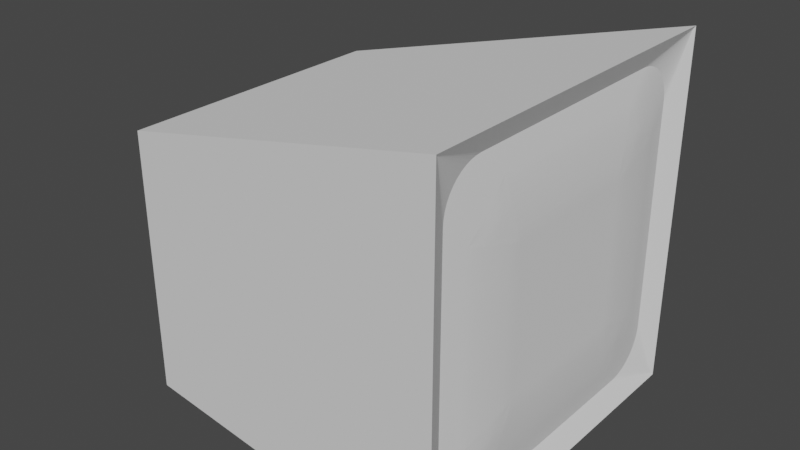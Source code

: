 # Source: pc.blend  (saved by Blender 2.92.15; exported with 4.5.12 LTS)
import bpy
from mathutils import Matrix  # noqa: F401  (used for matrix-valued properties, if any)

bpy.ops.wm.read_factory_settings(use_empty=True)
scene = bpy.context.scene
scene.name = 'Scene'

# ---- collections
col_collection = bpy.data.collections.new('Collection'); scene.collection.children.link(col_collection)

# ---- world
world_world = bpy.data.worlds.new('World'); scene.world = world_world
world_world.use_nodes = True; world_world.node_tree.nodes.clear()
_N = world_world.node_tree.nodes; _L = world_world.node_tree.links
n0 = _N.new('ShaderNodeOutputWorld'); n0.name = 'World Output'; n0.location = (300, 300)
n1 = _N.new('ShaderNodeBackground'); n1.name = 'Background'; n1.location = (10, 300)
n1.inputs[0].default_value = (0.05088, 0.05088, 0.05088, 1.0)
_L.new(n1.outputs[0], n0.inputs[0])
n0.is_active_output = True
world_world.color = (0.05088, 0.05088, 0.05088)
world_world.use_sun_shadow = False
world_world.sun_shadow_jitter_overblur = 0.0

# ---- meshes
me_cube_001 = bpy.data.meshes.new('Cube.001')
me_cube_001.from_pydata([(-1.0, -0.8, -1.0), (-1.0, -0.8, 0.5037), (-1.0, 0.8, -1.0), (-1.0, 0.8, 0.5037), (1.0, 1.0, 1.0), (1.0, 1.0, -1.0), (1.0, -1.0, -1.0), (1.0, -1.0, 1.0), (0.939, 0.6366, 0.8735), (0.939, 0.8735, 0.6366), (0.9933, 0.9862, 0.9862), (0.939, 0.6703, 0.871), (0.939, 0.7033, 0.8639), (0.939, 0.735, 0.8521), (0.939, 0.7647, 0.8359), (0.939, 0.7917, 0.8156), (0.939, 0.8156, 0.7917), (0.939, 0.8359, 0.7647), (0.939, 0.8521, 0.735), (0.939, 0.8639, 0.7033), (0.939, 0.871, 0.6703), (0.939, 0.8735, -0.6366), (0.939, 0.6366, -0.8735), (0.9933, 0.9862, -0.9862), (0.939, 0.871, -0.6703), (0.939, 0.8639, -0.7033), (0.939, 0.8521, -0.735), (0.939, 0.8359, -0.7647), (0.939, 0.8156, -0.7917), (0.939, 0.7917, -0.8156), (0.939, 0.7647, -0.8359), (0.939, 0.735, -0.8521), (0.939, 0.7033, -0.8639), (0.939, 0.6703, -0.871), (0.939, -0.6366, -0.8735), (0.939, -0.8735, -0.6366), (0.9933, -0.9862, -0.9862), (0.939, -0.6703, -0.871), (0.939, -0.7033, -0.8639), (0.939, -0.735, -0.8521), (0.939, -0.7647, -0.8359), (0.939, -0.7917, -0.8156), (0.939, -0.8156, -0.7917), (0.939, -0.8359, -0.7647), (0.939, -0.8521, -0.735), (0.939, -0.8639, -0.7033), (0.939, -0.871, -0.6703), (0.939, -0.8735, 0.6366), (0.939, -0.6366, 0.8735), (0.9933, -0.9862, 0.9862), (0.939, -0.871, 0.6703), (0.939, -0.8639, 0.7033), (0.939, -0.8521, 0.735), (0.939, -0.8359, 0.7647), (0.939, -0.8156, 0.7917), (0.939, -0.7917, 0.8156), (0.939, -0.7647, 0.8359), (0.939, -0.735, 0.8521), (0.939, -0.7033, 0.8639), (0.939, -0.6703, 0.871)], [], [(0, 1, 3, 2), (2, 3, 4, 5), (6, 7, 1, 0), (2, 5, 6, 0), (4, 3, 1, 7), (49, 48, 8, 10, 4, 7), (36, 35, 47, 49, 7, 6), (23, 22, 34, 36, 6, 5), (10, 9, 21, 23, 5, 4), (8, 11, 10), (11, 12, 10), (12, 13, 10), (13, 14, 10), (14, 15, 10), (15, 16, 10), (16, 17, 10), (17, 18, 10), (18, 19, 10), (19, 20, 10), (20, 9, 10), (21, 24, 23), (24, 25, 23), (25, 26, 23), (26, 27, 23), (27, 28, 23), (28, 29, 23), (29, 30, 23), (30, 31, 23), (31, 32, 23), (32, 33, 23), (33, 22, 23), (34, 37, 36), (37, 38, 36), (38, 39, 36), (39, 40, 36), (40, 41, 36), (41, 42, 36), (42, 43, 36), (43, 44, 36), (44, 45, 36), (45, 46, 36), (46, 35, 36), (47, 50, 49), (50, 51, 49), (51, 52, 49), (52, 53, 49), (53, 54, 49), (54, 55, 49), (55, 56, 49), (56, 57, 49), (57, 58, 49), (58, 59, 49), (59, 48, 49)])
_uv = me_cube_001.uv_layers.new(name='UVMap')
_uv.uv.foreach_set('vector', [0.375, 0.0, 0.625, 0.0, 0.625, 0.25, 0.375, 0.25, 0.375, 0.25, 0.625, 0.25, 0.625, 0.5, 0.375, 0.5, 0.375, 0.75, 0.625, 0.75, 0.625, 1.0, 0.375, 1.0, 0.125, 0.5, 0.375, 0.5, 0.375, 0.75, 0.125, 0.75, 0.625, 0.5, 0.875, 0.5, 0.875, 0.75, 0.625, 0.75, 0.6233, 0.7483, 0.6092, 0.7046, 0.6092, 0.5454, 0.6233, 0.5017, 0.625, 0.5, 0.625, 0.75, 0.3767, 0.7483, 0.4204, 0.7342, 0.5796, 0.7342, 0.6233, 0.7483, 0.625, 0.75, 0.375, 0.75, 0.3767, 0.5017, 0.3908, 0.5454, 0.3908, 0.7046, 0.3767, 0.7483, 0.375, 0.75, 0.375, 0.5, 0.6233, 0.5017, 0.5796, 0.5158, 0.4204, 0.5158, 0.3767, 0.5017, 0.375, 0.5, 0.625, 0.5, 0.6092, 0.5454, 0.6089, 0.5412, 0.6233, 0.5017, 0.6089, 0.5412, 0.608, 0.5371, 0.6233, 0.5017, 0.608, 0.5371, 0.6066, 0.5331, 0.6233, 0.5017, 0.6066, 0.5331, 0.6046, 0.5294, 0.6233, 0.5017, 0.6046, 0.5294, 0.6021, 0.526, 0.6233, 0.5017, 0.6021, 0.526, 0.5992, 0.523, 0.6233, 0.5017, 0.5992, 0.523, 0.5959, 0.5205, 0.6233, 0.5017, 0.5959, 0.5205, 0.5922, 0.5185, 0.6233, 0.5017, 0.5922, 0.5185, 0.5884, 0.517, 0.6233, 0.5017, 0.5884, 0.517, 0.5843, 0.5161, 0.6233, 0.5017, 0.5843, 0.5161, 0.5802, 0.5158, 0.6233, 0.5017, 0.4204, 0.5158, 0.4162, 0.5161, 0.3767, 0.5017, 0.4162, 0.5161, 0.4121, 0.517, 0.3767, 0.5017, 0.4121, 0.517, 0.4081, 0.5184, 0.3767, 0.5017, 0.4081, 0.5184, 0.4044, 0.5204, 0.3767, 0.5017, 0.4044, 0.5204, 0.401, 0.5229, 0.3767, 0.5017, 0.401, 0.5229, 0.398, 0.5258, 0.3767, 0.5017, 0.398, 0.5258, 0.3955, 0.5291, 0.3767, 0.5017, 0.3955, 0.5291, 0.3935, 0.5328, 0.3767, 0.5017, 0.3935, 0.5328, 0.392, 0.5366, 0.3767, 0.5017, 0.392, 0.5366, 0.3911, 0.5407, 0.3767, 0.5017, 0.3911, 0.5407, 0.3908, 0.5448, 0.3767, 0.5017, 0.3908, 0.7046, 0.3911, 0.7088, 0.3767, 0.7483, 0.3911, 0.7088, 0.392, 0.7129, 0.3767, 0.7483, 0.392, 0.7129, 0.3934, 0.7169, 0.3767, 0.7483, 0.3934, 0.7169, 0.3954, 0.7206, 0.3767, 0.7483, 0.3954, 0.7206, 0.3979, 0.724, 0.3767, 0.7483, 0.3979, 0.724, 0.4008, 0.727, 0.3767, 0.7483, 0.4008, 0.727, 0.4041, 0.7295, 0.3767, 0.7483, 0.4041, 0.7295, 0.4078, 0.7315, 0.3767, 0.7483, 0.4078, 0.7315, 0.4116, 0.733, 0.3767, 0.7483, 0.4116, 0.733, 0.4157, 0.7339, 0.3767, 0.7483, 0.4157, 0.7339, 0.4198, 0.7342, 0.3767, 0.7483, 0.5796, 0.7342, 0.5838, 0.7339, 0.6233, 0.7483, 0.5838, 0.7339, 0.5879, 0.733, 0.6233, 0.7483, 0.5879, 0.733, 0.5919, 0.7316, 0.6233, 0.7483, 0.5919, 0.7316, 0.5956, 0.7296, 0.6233, 0.7483, 0.5956, 0.7296, 0.599, 0.7271, 0.6233, 0.7483, 0.599, 0.7271, 0.602, 0.7242, 0.6233, 0.7483, 0.602, 0.7242, 0.6045, 0.7209, 0.6233, 0.7483, 0.6045, 0.7209, 0.6065, 0.7172, 0.6233, 0.7483, 0.6065, 0.7172, 0.608, 0.7134, 0.6233, 0.7483, 0.608, 0.7134, 0.6089, 0.7093, 0.6233, 0.7483, 0.6089, 0.7093, 0.6092, 0.7052, 0.6233, 0.7483])
me_cube_001.use_remesh_fix_poles = True
me_cube_001.use_remesh_preserve_attributes = False
me_cube_001.use_mirror_vertex_groups = False
me_cube_001.update()
me_cube_002 = bpy.data.meshes.new('Cube.002')
me_cube_002.from_pydata([(0.9589, -0.502, -0.7388), (0.9836, -0.4039, -0.4039), (0.9589, -0.7388, -0.502), (0.9624, -0.4945, -0.7134), (0.9658, -0.4862, -0.6851), (0.9691, -0.4772, -0.6544), (0.9722, -0.4677, -0.622), (0.975, -0.4579, -0.5886), (0.9612, -0.5202, -0.7209), (0.964, -0.5136, -0.695), (0.967, -0.5058, -0.6687), (0.9699, -0.4972, -0.6414), (0.9726, -0.4883, -0.613), (0.9751, -0.4793, -0.5836), (0.9631, -0.5405, -0.701), (0.9654, -0.5337, -0.6765), (0.968, -0.5258, -0.6524), (0.9706, -0.5173, -0.6284), (0.973, -0.5086, -0.6037), (0.9751, -0.5003, -0.5785), (0.9645, -0.5623, -0.6794), (0.9666, -0.5544, -0.6577), (0.9689, -0.5458, -0.6364), (0.9711, -0.5368, -0.6156), (0.9732, -0.5279, -0.5946), (0.975, -0.52, -0.5732), (0.9655, -0.5853, -0.6565), (0.9675, -0.5757, -0.6381), (0.9695, -0.5657, -0.6201), (0.9715, -0.5556, -0.6026), (0.9733, -0.5459, -0.5853), (0.9748, -0.5378, -0.5677), (0.966, -0.609, -0.6329), (0.9679, -0.5971, -0.6179), (0.9699, -0.5849, -0.603), (0.9717, -0.573, -0.5886), (0.9733, -0.5617, -0.5747), (0.9746, -0.5524, -0.5618), (0.9833, -0.4295, -0.4114), (0.9826, -0.4581, -0.4197), (0.9813, -0.4889, -0.4287), (0.9796, -0.5214, -0.4382), (0.9775, -0.5548, -0.448), (0.9833, -0.4114, -0.4295), (0.9824, -0.4381, -0.4384), (0.9816, -0.4656, -0.4464), (0.9805, -0.4942, -0.4541), (0.9791, -0.5237, -0.4621), (0.9773, -0.5536, -0.4705), (0.9826, -0.4197, -0.4581), (0.9815, -0.4463, -0.4662), (0.9806, -0.4729, -0.4732), (0.9796, -0.4994, -0.4795), (0.9784, -0.526, -0.4859), (0.9769, -0.5524, -0.4927), (0.9813, -0.4287, -0.4889), (0.9803, -0.4542, -0.4948), (0.9795, -0.4795, -0.4998), (0.9787, -0.504, -0.5041), (0.9778, -0.5279, -0.5084), (0.9765, -0.5509, -0.5134), (0.9796, -0.4382, -0.5214), (0.9789, -0.4622, -0.5242), (0.9783, -0.486, -0.5264), (0.9777, -0.5084, -0.528), (0.977, -0.5296, -0.5297), (0.9761, -0.5493, -0.5324), (0.9775, -0.448, -0.5548), (0.9772, -0.4706, -0.5539), (0.9769, -0.4928, -0.5526), (0.9765, -0.5135, -0.551), (0.9761, -0.5324, -0.5494), (0.9755, -0.5486, -0.5486), (0.9612, -0.7209, -0.5202), (0.9631, -0.701, -0.5405), (0.9645, -0.6794, -0.5623), (0.9655, -0.6565, -0.5853), (0.966, -0.6329, -0.609), (0.9624, -0.7134, -0.4945), (0.964, -0.6949, -0.5132), (0.9656, -0.6767, -0.5331), (0.9668, -0.658, -0.5539), (0.9676, -0.6385, -0.5754), (0.968, -0.6181, -0.5968), (0.9658, -0.6851, -0.4862), (0.967, -0.6682, -0.5054), (0.9681, -0.6523, -0.5253), (0.969, -0.6366, -0.5454), (0.9696, -0.6203, -0.5654), (0.9699, -0.6032, -0.5847), (0.9691, -0.6544, -0.4772), (0.9698, -0.6408, -0.497), (0.9706, -0.628, -0.517), (0.9712, -0.6156, -0.5366), (0.9716, -0.6027, -0.5555), (0.9717, -0.5887, -0.573), (0.9722, -0.622, -0.4677), (0.9726, -0.6125, -0.4881), (0.9729, -0.6034, -0.5085), (0.9732, -0.5945, -0.5279), (0.9733, -0.5852, -0.5459), (0.9733, -0.5747, -0.5617), (0.975, -0.5886, -0.4579), (0.9751, -0.5833, -0.4792), (0.9751, -0.5782, -0.5002), (0.975, -0.5731, -0.5199), (0.9748, -0.5677, -0.5378), (0.9746, -0.5618, -0.5524), (0.9589, -0.502, 0.7388), (0.9589, -0.7388, 0.502), (0.9836, -0.4039, 0.4039), (0.9612, -0.5202, 0.7209), (0.9631, -0.5405, 0.701), (0.9645, -0.5623, 0.6794), (0.9655, -0.5853, 0.6565), (0.966, -0.609, 0.6329), (0.9624, -0.4945, 0.7134), (0.964, -0.5132, 0.6949), (0.9656, -0.5331, 0.6767), (0.9668, -0.5539, 0.658), (0.9676, -0.5754, 0.6385), (0.968, -0.5968, 0.6181), (0.9658, -0.4862, 0.6851), (0.967, -0.5054, 0.6682), (0.9681, -0.5253, 0.6523), (0.969, -0.5454, 0.6366), (0.9696, -0.5654, 0.6203), (0.9699, -0.5847, 0.6032), (0.9691, -0.4772, 0.6544), (0.9698, -0.497, 0.6408), (0.9706, -0.517, 0.628), (0.9712, -0.5366, 0.6156), (0.9716, -0.5555, 0.6027), (0.9717, -0.573, 0.5887), (0.9722, -0.4677, 0.622), (0.9726, -0.4881, 0.6125), (0.9729, -0.5085, 0.6034), (0.9732, -0.5279, 0.5945), (0.9733, -0.5459, 0.5852), (0.9733, -0.5617, 0.5747), (0.975, -0.4579, 0.5886), (0.9751, -0.4792, 0.5833), (0.9751, -0.5002, 0.5782), (0.975, -0.5199, 0.5731), (0.9748, -0.5378, 0.5677), (0.9746, -0.5524, 0.5618), (0.9624, -0.7134, 0.4945), (0.9658, -0.6851, 0.4862), (0.9691, -0.6544, 0.4772), (0.9722, -0.622, 0.4677), (0.975, -0.5886, 0.4579), (0.9612, -0.7209, 0.5202), (0.964, -0.695, 0.5136), (0.967, -0.6687, 0.5058), (0.9699, -0.6414, 0.4972), (0.9726, -0.613, 0.4883), (0.9751, -0.5836, 0.4793), (0.9631, -0.701, 0.5405), (0.9654, -0.6765, 0.5337), (0.968, -0.6524, 0.5258), (0.9706, -0.6284, 0.5173), (0.973, -0.6037, 0.5086), (0.9751, -0.5785, 0.5003), (0.9645, -0.6794, 0.5623), (0.9666, -0.6577, 0.5544), (0.9689, -0.6364, 0.5458), (0.9711, -0.6156, 0.5368), (0.9732, -0.5946, 0.5279), (0.975, -0.5732, 0.52), (0.9655, -0.6565, 0.5853), (0.9675, -0.6381, 0.5757), (0.9695, -0.6201, 0.5657), (0.9715, -0.6026, 0.5556), (0.9733, -0.5853, 0.5459), (0.9748, -0.5677, 0.5378), (0.966, -0.6329, 0.609), (0.9679, -0.6179, 0.5971), (0.9699, -0.603, 0.5849), (0.9717, -0.5886, 0.573), (0.9733, -0.5747, 0.5617), (0.9746, -0.5618, 0.5524), (0.9833, -0.4114, 0.4295), (0.9826, -0.4197, 0.4581), (0.9813, -0.4287, 0.4889), (0.9796, -0.4382, 0.5214), (0.9775, -0.448, 0.5548), (0.9833, -0.4295, 0.4114), (0.9824, -0.4384, 0.4381), (0.9816, -0.4464, 0.4656), (0.9805, -0.4541, 0.4942), (0.9791, -0.4621, 0.5237), (0.9773, -0.4705, 0.5536), (0.9826, -0.4581, 0.4197), (0.9815, -0.4662, 0.4463), (0.9806, -0.4732, 0.4729), (0.9796, -0.4795, 0.4994), (0.9784, -0.4859, 0.526), (0.9769, -0.4927, 0.5524), (0.9813, -0.4889, 0.4287), (0.9803, -0.4948, 0.4542), (0.9795, -0.4998, 0.4795), (0.9787, -0.5041, 0.504), (0.9778, -0.5084, 0.5279), (0.9765, -0.5134, 0.5509), (0.9796, -0.5214, 0.4382), (0.9789, -0.5242, 0.4622), (0.9783, -0.5264, 0.486), (0.9777, -0.528, 0.5084), (0.977, -0.5297, 0.5296), (0.9761, -0.5324, 0.5493), (0.9775, -0.5548, 0.448), (0.9772, -0.5539, 0.4706), (0.9769, -0.5526, 0.4928), (0.9765, -0.551, 0.5135), (0.9761, -0.5494, 0.5324), (0.9755, -0.5486, 0.5486), (0.9589, 0.7388, -0.502), (0.9836, 0.4039, -0.4039), (0.9589, 0.502, -0.7388), (0.9624, 0.7134, -0.4945), (0.9658, 0.6851, -0.4862), (0.9691, 0.6544, -0.4772), (0.9722, 0.622, -0.4677), (0.975, 0.5886, -0.4579), (0.9612, 0.7209, -0.5202), (0.964, 0.695, -0.5136), (0.967, 0.6687, -0.5058), (0.9699, 0.6414, -0.4972), (0.9726, 0.613, -0.4883), (0.9751, 0.5836, -0.4793), (0.9631, 0.701, -0.5405), (0.9654, 0.6765, -0.5337), (0.968, 0.6524, -0.5258), (0.9706, 0.6284, -0.5173), (0.973, 0.6037, -0.5086), (0.9751, 0.5785, -0.5003), (0.9645, 0.6794, -0.5623), (0.9666, 0.6577, -0.5544), (0.9689, 0.6364, -0.5458), (0.9711, 0.6156, -0.5368), (0.9732, 0.5946, -0.5279), (0.975, 0.5732, -0.52), (0.9655, 0.6565, -0.5853), (0.9675, 0.6381, -0.5757), (0.9695, 0.6201, -0.5657), (0.9715, 0.6026, -0.5556), (0.9733, 0.5853, -0.5459), (0.9748, 0.5677, -0.5378), (0.966, 0.6329, -0.609), (0.9679, 0.6179, -0.5971), (0.9699, 0.603, -0.5849), (0.9717, 0.5886, -0.573), (0.9733, 0.5747, -0.5617), (0.9746, 0.5618, -0.5524), (0.9833, 0.4114, -0.4295), (0.9826, 0.4197, -0.4581), (0.9813, 0.4287, -0.4889), (0.9796, 0.4382, -0.5214), (0.9775, 0.448, -0.5548), (0.9833, 0.4295, -0.4114), (0.9824, 0.4384, -0.4381), (0.9816, 0.4464, -0.4656), (0.9805, 0.4541, -0.4942), (0.9791, 0.4621, -0.5237), (0.9773, 0.4705, -0.5536), (0.9826, 0.4581, -0.4197), (0.9815, 0.4662, -0.4463), (0.9806, 0.4732, -0.4729), (0.9796, 0.4795, -0.4994), (0.9784, 0.4859, -0.526), (0.9769, 0.4927, -0.5524), (0.9813, 0.4889, -0.4287), (0.9803, 0.4948, -0.4542), (0.9795, 0.4998, -0.4795), (0.9787, 0.5041, -0.504), (0.9778, 0.5084, -0.5279), (0.9765, 0.5134, -0.5509), (0.9796, 0.5214, -0.4382), (0.9789, 0.5242, -0.4622), (0.9783, 0.5264, -0.486), (0.9777, 0.528, -0.5084), (0.977, 0.5297, -0.5296), (0.9761, 0.5324, -0.5493), (0.9775, 0.5548, -0.448), (0.9772, 0.5539, -0.4706), (0.9769, 0.5526, -0.4928), (0.9765, 0.551, -0.5135), (0.9761, 0.5494, -0.5324), (0.9755, 0.5486, -0.5486), (0.9612, 0.5202, -0.7209), (0.9631, 0.5405, -0.701), (0.9645, 0.5623, -0.6794), (0.9655, 0.5853, -0.6565), (0.966, 0.609, -0.6329), (0.9624, 0.4945, -0.7134), (0.964, 0.5132, -0.6949), (0.9656, 0.5331, -0.6767), (0.9668, 0.5539, -0.658), (0.9676, 0.5754, -0.6385), (0.968, 0.5968, -0.6181), (0.9658, 0.4862, -0.6851), (0.967, 0.5054, -0.6682), (0.9681, 0.5253, -0.6523), (0.969, 0.5454, -0.6366), (0.9696, 0.5654, -0.6203), (0.9699, 0.5847, -0.6032), (0.9691, 0.4772, -0.6544), (0.9698, 0.497, -0.6408), (0.9706, 0.517, -0.628), (0.9712, 0.5366, -0.6156), (0.9716, 0.5555, -0.6027), (0.9717, 0.573, -0.5887), (0.9722, 0.4677, -0.622), (0.9726, 0.4881, -0.6125), (0.9729, 0.5085, -0.6034), (0.9732, 0.5279, -0.5945), (0.9733, 0.5459, -0.5852), (0.9733, 0.5617, -0.5747), (0.975, 0.4579, -0.5886), (0.9751, 0.4792, -0.5833), (0.9751, 0.5002, -0.5782), (0.975, 0.5199, -0.5731), (0.9748, 0.5378, -0.5677), (0.9746, 0.5524, -0.5618), (0.9589, 0.7388, 0.502), (0.9589, 0.502, 0.7388), (0.9836, 0.4039, 0.4039), (0.9612, 0.7209, 0.5202), (0.9631, 0.701, 0.5405), (0.9645, 0.6794, 0.5623), (0.9655, 0.6565, 0.5853), (0.966, 0.6329, 0.609), (0.9624, 0.7134, 0.4945), (0.964, 0.6949, 0.5132), (0.9656, 0.6767, 0.5331), (0.9668, 0.658, 0.5539), (0.9676, 0.6385, 0.5754), (0.968, 0.6181, 0.5968), (0.9658, 0.6851, 0.4862), (0.967, 0.6682, 0.5054), (0.9681, 0.6523, 0.5253), (0.969, 0.6366, 0.5454), (0.9696, 0.6203, 0.5654), (0.9699, 0.6032, 0.5847), (0.9691, 0.6544, 0.4772), (0.9698, 0.6408, 0.497), (0.9706, 0.628, 0.517), (0.9712, 0.6156, 0.5366), (0.9716, 0.6027, 0.5555), (0.9717, 0.5887, 0.573), (0.9722, 0.622, 0.4677), (0.9726, 0.6125, 0.4881), (0.9729, 0.6034, 0.5085), (0.9732, 0.5945, 0.5279), (0.9733, 0.5852, 0.5459), (0.9733, 0.5747, 0.5617), (0.975, 0.5886, 0.4579), (0.9751, 0.5833, 0.4792), (0.9751, 0.5782, 0.5002), (0.975, 0.5731, 0.5199), (0.9748, 0.5677, 0.5378), (0.9746, 0.5618, 0.5524), (0.9624, 0.4945, 0.7134), (0.9658, 0.4862, 0.6851), (0.9691, 0.4772, 0.6544), (0.9722, 0.4677, 0.622), (0.975, 0.4579, 0.5886), (0.9612, 0.5202, 0.7209), (0.964, 0.5136, 0.695), (0.967, 0.5058, 0.6687), (0.9699, 0.4972, 0.6414), (0.9726, 0.4883, 0.613), (0.9751, 0.4793, 0.5836), (0.9631, 0.5405, 0.701), (0.9654, 0.5337, 0.6765), (0.968, 0.5258, 0.6524), (0.9706, 0.5173, 0.6284), (0.973, 0.5086, 0.6037), (0.9751, 0.5003, 0.5785), (0.9645, 0.5623, 0.6794), (0.9666, 0.5544, 0.6577), (0.9689, 0.5458, 0.6364), (0.9711, 0.5368, 0.6156), (0.9732, 0.5279, 0.5946), (0.975, 0.52, 0.5732), (0.9655, 0.5853, 0.6565), (0.9675, 0.5757, 0.6381), (0.9695, 0.5657, 0.6201), (0.9715, 0.5556, 0.6026), (0.9733, 0.5459, 0.5853), (0.9748, 0.5378, 0.5677), (0.966, 0.609, 0.6329), (0.9679, 0.5971, 0.6179), (0.9699, 0.5849, 0.603), (0.9717, 0.573, 0.5886), (0.9733, 0.5617, 0.5747), (0.9746, 0.5524, 0.5618), (0.9833, 0.4295, 0.4114), (0.9826, 0.4581, 0.4197), (0.9813, 0.4889, 0.4287), (0.9796, 0.5214, 0.4382), (0.9775, 0.5548, 0.448), (0.9833, 0.4114, 0.4295), (0.9824, 0.4381, 0.4384), (0.9816, 0.4656, 0.4464), (0.9805, 0.4942, 0.4541), (0.9791, 0.5237, 0.4621), (0.9773, 0.5536, 0.4705), (0.9826, 0.4197, 0.4581), (0.9815, 0.4463, 0.4662), (0.9806, 0.4729, 0.4732), (0.9796, 0.4994, 0.4795), (0.9784, 0.526, 0.4859), (0.9769, 0.5524, 0.4927), (0.9813, 0.4287, 0.4889), (0.9803, 0.4542, 0.4948), (0.9795, 0.4795, 0.4998), (0.9787, 0.504, 0.5041), (0.9778, 0.5279, 0.5084), (0.9765, 0.5509, 0.5134), (0.9796, 0.4382, 0.5214), (0.9789, 0.4622, 0.5242), (0.9783, 0.486, 0.5264), (0.9777, 0.5084, 0.528), (0.977, 0.5296, 0.5297), (0.9761, 0.5493, 0.5324), (0.9775, 0.448, 0.5548), (0.9772, 0.4706, 0.5539), (0.9769, 0.4928, 0.5526), (0.9765, 0.5135, 0.551), (0.9761, 0.5324, 0.5494), (0.9755, 0.5486, 0.5486), (0.939, 0.6366, 0.8735), (0.939, 0.8735, 0.6366), (0.939, 0.6703, 0.871), (0.939, 0.7033, 0.8639), (0.939, 0.735, 0.8521), (0.939, 0.7647, 0.8359), (0.939, 0.7917, 0.8156), (0.939, 0.8156, 0.7917), (0.939, 0.8359, 0.7647), (0.939, 0.8521, 0.735), (0.939, 0.8639, 0.7033), (0.939, 0.871, 0.6703), (0.939, 0.8735, -0.6366), (0.939, 0.6366, -0.8735), (0.939, 0.871, -0.6703), (0.939, 0.8639, -0.7033), (0.939, 0.8521, -0.735), (0.939, 0.8359, -0.7647), (0.939, 0.8156, -0.7917), (0.939, 0.7917, -0.8156), (0.939, 0.7647, -0.8359), (0.939, 0.735, -0.8521), (0.939, 0.7033, -0.8639), (0.939, 0.6703, -0.871), (0.939, -0.6366, -0.8735), (0.939, -0.8735, -0.6366), (0.939, -0.6703, -0.871), (0.939, -0.7033, -0.8639), (0.939, -0.735, -0.8521), (0.939, -0.7647, -0.8359), (0.939, -0.7917, -0.8156), (0.939, -0.8156, -0.7917), (0.939, -0.8359, -0.7647), (0.939, -0.8521, -0.735), (0.939, -0.8639, -0.7033), (0.939, -0.871, -0.6703), (0.939, -0.8735, 0.6366), (0.939, -0.6366, 0.8735), (0.939, -0.871, 0.6703), (0.939, -0.8639, 0.7033), (0.939, -0.8521, 0.735), (0.939, -0.8359, 0.7647), (0.939, -0.8156, 0.7917), (0.939, -0.7917, 0.8156), (0.939, -0.7647, 0.8359), (0.939, -0.735, 0.8521), (0.939, -0.7033, 0.8639), (0.939, -0.6703, 0.871)], [], [(2, 109, 468, 457), (217, 326, 110, 1), (324, 216, 444, 433), (108, 325, 432, 469), (0, 3, 9, 8), (3, 4, 10, 9), (4, 5, 11, 10), (5, 6, 12, 11), (6, 7, 13, 12), (7, 67, 68, 13), (8, 9, 15, 14), (9, 10, 16, 15), (10, 11, 17, 16), (11, 12, 18, 17), (12, 13, 19, 18), (13, 68, 69, 19), (14, 15, 21, 20), (15, 16, 22, 21), (16, 17, 23, 22), (17, 18, 24, 23), (18, 19, 25, 24), (19, 69, 70, 25), (20, 21, 27, 26), (21, 22, 28, 27), (22, 23, 29, 28), (23, 24, 30, 29), (24, 25, 31, 30), (25, 70, 71, 31), (26, 27, 33, 32), (27, 28, 34, 33), (28, 29, 35, 34), (29, 30, 36, 35), (30, 31, 37, 36), (31, 71, 72, 37), (1, 38, 44, 43), (38, 39, 45, 44), (39, 40, 46, 45), (40, 41, 47, 46), (41, 42, 48, 47), (42, 102, 103, 48), (43, 44, 50, 49), (44, 45, 51, 50), (45, 46, 52, 51), (46, 47, 53, 52), (47, 48, 54, 53), (48, 103, 104, 54), (49, 50, 56, 55), (50, 51, 57, 56), (51, 52, 58, 57), (52, 53, 59, 58), (53, 54, 60, 59), (54, 104, 105, 60), (55, 56, 62, 61), (56, 57, 63, 62), (57, 58, 64, 63), (58, 59, 65, 64), (59, 60, 66, 65), (60, 105, 106, 66), (61, 62, 68, 67), (62, 63, 69, 68), (63, 64, 70, 69), (64, 65, 71, 70), (65, 66, 72, 71), (66, 106, 107, 72), (2, 73, 79, 78), (73, 74, 80, 79), (74, 75, 81, 80), (75, 76, 82, 81), (76, 77, 83, 82), (77, 32, 33, 83), (78, 79, 85, 84), (79, 80, 86, 85), (80, 81, 87, 86), (81, 82, 88, 87), (82, 83, 89, 88), (83, 33, 34, 89), (84, 85, 91, 90), (85, 86, 92, 91), (86, 87, 93, 92), (87, 88, 94, 93), (88, 89, 95, 94), (89, 34, 35, 95), (90, 91, 97, 96), (91, 92, 98, 97), (92, 93, 99, 98), (93, 94, 100, 99), (94, 95, 101, 100), (95, 35, 36, 101), (96, 97, 103, 102), (97, 98, 104, 103), (98, 99, 105, 104), (99, 100, 106, 105), (100, 101, 107, 106), (101, 36, 37, 107), (37, 72, 107), (108, 111, 117, 116), (111, 112, 118, 117), (112, 113, 119, 118), (113, 114, 120, 119), (114, 115, 121, 120), (115, 175, 176, 121), (116, 117, 123, 122), (117, 118, 124, 123), (118, 119, 125, 124), (119, 120, 126, 125), (120, 121, 127, 126), (121, 176, 177, 127), (122, 123, 129, 128), (123, 124, 130, 129), (124, 125, 131, 130), (125, 126, 132, 131), (126, 127, 133, 132), (127, 177, 178, 133), (128, 129, 135, 134), (129, 130, 136, 135), (130, 131, 137, 136), (131, 132, 138, 137), (132, 133, 139, 138), (133, 178, 179, 139), (134, 135, 141, 140), (135, 136, 142, 141), (136, 137, 143, 142), (137, 138, 144, 143), (138, 139, 145, 144), (139, 179, 180, 145), (109, 146, 152, 151), (146, 147, 153, 152), (147, 148, 154, 153), (148, 149, 155, 154), (149, 150, 156, 155), (150, 210, 211, 156), (151, 152, 158, 157), (152, 153, 159, 158), (153, 154, 160, 159), (154, 155, 161, 160), (155, 156, 162, 161), (156, 211, 212, 162), (157, 158, 164, 163), (158, 159, 165, 164), (159, 160, 166, 165), (160, 161, 167, 166), (161, 162, 168, 167), (162, 212, 213, 168), (163, 164, 170, 169), (164, 165, 171, 170), (165, 166, 172, 171), (166, 167, 173, 172), (167, 168, 174, 173), (168, 213, 214, 174), (169, 170, 176, 175), (170, 171, 177, 176), (171, 172, 178, 177), (172, 173, 179, 178), (173, 174, 180, 179), (174, 214, 215, 180), (110, 181, 187, 186), (181, 182, 188, 187), (182, 183, 189, 188), (183, 184, 190, 189), (184, 185, 191, 190), (185, 140, 141, 191), (186, 187, 193, 192), (187, 188, 194, 193), (188, 189, 195, 194), (189, 190, 196, 195), (190, 191, 197, 196), (191, 141, 142, 197), (192, 193, 199, 198), (193, 194, 200, 199), (194, 195, 201, 200), (195, 196, 202, 201), (196, 197, 203, 202), (197, 142, 143, 203), (198, 199, 205, 204), (199, 200, 206, 205), (200, 201, 207, 206), (201, 202, 208, 207), (202, 203, 209, 208), (203, 143, 144, 209), (204, 205, 211, 210), (205, 206, 212, 211), (206, 207, 213, 212), (207, 208, 214, 213), (208, 209, 215, 214), (209, 144, 145, 215), (145, 180, 215), (216, 219, 225, 224), (219, 220, 226, 225), (220, 221, 227, 226), (221, 222, 228, 227), (222, 223, 229, 228), (223, 283, 284, 229), (224, 225, 231, 230), (225, 226, 232, 231), (226, 227, 233, 232), (227, 228, 234, 233), (228, 229, 235, 234), (229, 284, 285, 235), (230, 231, 237, 236), (231, 232, 238, 237), (232, 233, 239, 238), (233, 234, 240, 239), (234, 235, 241, 240), (235, 285, 286, 241), (236, 237, 243, 242), (237, 238, 244, 243), (238, 239, 245, 244), (239, 240, 246, 245), (240, 241, 247, 246), (241, 286, 287, 247), (242, 243, 249, 248), (243, 244, 250, 249), (244, 245, 251, 250), (245, 246, 252, 251), (246, 247, 253, 252), (247, 287, 288, 253), (217, 254, 260, 259), (254, 255, 261, 260), (255, 256, 262, 261), (256, 257, 263, 262), (257, 258, 264, 263), (258, 318, 319, 264), (259, 260, 266, 265), (260, 261, 267, 266), (261, 262, 268, 267), (262, 263, 269, 268), (263, 264, 270, 269), (264, 319, 320, 270), (265, 266, 272, 271), (266, 267, 273, 272), (267, 268, 274, 273), (268, 269, 275, 274), (269, 270, 276, 275), (270, 320, 321, 276), (271, 272, 278, 277), (272, 273, 279, 278), (273, 274, 280, 279), (274, 275, 281, 280), (275, 276, 282, 281), (276, 321, 322, 282), (277, 278, 284, 283), (278, 279, 285, 284), (279, 280, 286, 285), (280, 281, 287, 286), (281, 282, 288, 287), (282, 322, 323, 288), (218, 289, 295, 294), (289, 290, 296, 295), (290, 291, 297, 296), (291, 292, 298, 297), (292, 293, 299, 298), (293, 248, 249, 299), (294, 295, 301, 300), (295, 296, 302, 301), (296, 297, 303, 302), (297, 298, 304, 303), (298, 299, 305, 304), (299, 249, 250, 305), (300, 301, 307, 306), (301, 302, 308, 307), (302, 303, 309, 308), (303, 304, 310, 309), (304, 305, 311, 310), (305, 250, 251, 311), (306, 307, 313, 312), (307, 308, 314, 313), (308, 309, 315, 314), (309, 310, 316, 315), (310, 311, 317, 316), (311, 251, 252, 317), (312, 313, 319, 318), (313, 314, 320, 319), (314, 315, 321, 320), (315, 316, 322, 321), (316, 317, 323, 322), (317, 252, 253, 323), (253, 288, 323), (324, 327, 333, 332), (327, 328, 334, 333), (328, 329, 335, 334), (329, 330, 336, 335), (330, 331, 337, 336), (331, 391, 392, 337), (332, 333, 339, 338), (333, 334, 340, 339), (334, 335, 341, 340), (335, 336, 342, 341), (336, 337, 343, 342), (337, 392, 393, 343), (338, 339, 345, 344), (339, 340, 346, 345), (340, 341, 347, 346), (341, 342, 348, 347), (342, 343, 349, 348), (343, 393, 394, 349), (344, 345, 351, 350), (345, 346, 352, 351), (346, 347, 353, 352), (347, 348, 354, 353), (348, 349, 355, 354), (349, 394, 395, 355), (350, 351, 357, 356), (351, 352, 358, 357), (352, 353, 359, 358), (353, 354, 360, 359), (354, 355, 361, 360), (355, 395, 396, 361), (325, 362, 368, 367), (362, 363, 369, 368), (363, 364, 370, 369), (364, 365, 371, 370), (365, 366, 372, 371), (366, 426, 427, 372), (367, 368, 374, 373), (368, 369, 375, 374), (369, 370, 376, 375), (370, 371, 377, 376), (371, 372, 378, 377), (372, 427, 428, 378), (373, 374, 380, 379), (374, 375, 381, 380), (375, 376, 382, 381), (376, 377, 383, 382), (377, 378, 384, 383), (378, 428, 429, 384), (379, 380, 386, 385), (380, 381, 387, 386), (381, 382, 388, 387), (382, 383, 389, 388), (383, 384, 390, 389), (384, 429, 430, 390), (385, 386, 392, 391), (386, 387, 393, 392), (387, 388, 394, 393), (388, 389, 395, 394), (389, 390, 396, 395), (390, 430, 431, 396), (326, 397, 403, 402), (397, 398, 404, 403), (398, 399, 405, 404), (399, 400, 406, 405), (400, 401, 407, 406), (401, 356, 357, 407), (402, 403, 409, 408), (403, 404, 410, 409), (404, 405, 411, 410), (405, 406, 412, 411), (406, 407, 413, 412), (407, 357, 358, 413), (408, 409, 415, 414), (409, 410, 416, 415), (410, 411, 417, 416), (411, 412, 418, 417), (412, 413, 419, 418), (413, 358, 359, 419), (414, 415, 421, 420), (415, 416, 422, 421), (416, 417, 423, 422), (417, 418, 424, 423), (418, 419, 425, 424), (419, 359, 360, 425), (420, 421, 427, 426), (421, 422, 428, 427), (422, 423, 429, 428), (423, 424, 430, 429), (424, 425, 431, 430), (425, 360, 361, 431), (361, 396, 431), (326, 217, 259, 397), (397, 259, 265, 398), (398, 265, 271, 399), (399, 271, 277, 400), (400, 277, 283, 401), (401, 283, 223, 356), (356, 223, 222, 350), (350, 222, 221, 344), (344, 221, 220, 338), (338, 220, 219, 332), (332, 219, 216, 324), (0, 218, 294, 3), (3, 294, 300, 4), (4, 300, 306, 5), (5, 306, 312, 6), (6, 312, 318, 7), (7, 318, 258, 67), (67, 258, 257, 61), (61, 257, 256, 55), (55, 256, 255, 49), (49, 255, 254, 43), (43, 254, 217, 1), (325, 108, 116, 362), (362, 116, 122, 363), (363, 122, 128, 364), (364, 128, 134, 365), (365, 134, 140, 366), (366, 140, 185, 426), (426, 185, 184, 420), (420, 184, 183, 414), (414, 183, 182, 408), (408, 182, 181, 402), (402, 181, 110, 326), (109, 2, 78, 146), (146, 78, 84, 147), (147, 84, 90, 148), (148, 90, 96, 149), (149, 96, 102, 150), (150, 102, 42, 210), (210, 42, 41, 204), (204, 41, 40, 198), (198, 40, 39, 192), (192, 39, 38, 186), (186, 38, 1, 110), (432, 325, 367, 434), (434, 367, 373, 435), (435, 373, 379, 436), (436, 379, 385, 437), (437, 385, 391, 438), (438, 391, 331, 439), (439, 331, 330, 440), (440, 330, 329, 441), (441, 329, 328, 442), (442, 328, 327, 443), (443, 327, 324, 433), (218, 445, 455, 289), (289, 455, 454, 290), (290, 454, 453, 291), (291, 453, 452, 292), (292, 452, 451, 293), (293, 451, 450, 248), (248, 450, 449, 242), (242, 449, 448, 236), (236, 448, 447, 230), (230, 447, 446, 224), (224, 446, 444, 216), (2, 457, 467, 73), (73, 467, 466, 74), (74, 466, 465, 75), (75, 465, 464, 76), (76, 464, 463, 77), (77, 463, 462, 32), (32, 462, 461, 26), (26, 461, 460, 20), (20, 460, 459, 14), (14, 459, 458, 8), (8, 458, 456, 0), (468, 109, 151, 470), (470, 151, 157, 471), (471, 157, 163, 472), (472, 163, 169, 473), (473, 169, 175, 474), (474, 175, 115, 475), (475, 115, 114, 476), (476, 114, 113, 477), (477, 113, 112, 478), (478, 112, 111, 479), (479, 111, 108, 469), (218, 0, 456, 445)])
_uv = me_cube_002.uv_layers.new(name='UVMap')
_uv.uv.foreach_set('vector', [0.4373, 0.7174, 0.5627, 0.7174, 0.5796, 0.7342, 0.4204, 0.7342, 0.4495, 0.5745, 0.5505, 0.5745, 0.5505, 0.6755, 0.4495, 0.6755, 0.5627, 0.5326, 0.4373, 0.5326, 0.4204, 0.5158, 0.5796, 0.5158, 0.5924, 0.6877, 0.5924, 0.5623, 0.6092, 0.5454, 0.6092, 0.7046, 0.4076, 0.6877, 0.4108, 0.6868, 0.4131, 0.6892, 0.4099, 0.69, 0.4108, 0.6868, 0.4143, 0.6858, 0.4164, 0.6882, 0.4131, 0.6892, 0.4143, 0.6858, 0.4182, 0.6846, 0.4198, 0.6872, 0.4164, 0.6882, 0.4182, 0.6846, 0.4222, 0.6835, 0.4233, 0.686, 0.4198, 0.6872, 0.4222, 0.6835, 0.4263, 0.6822, 0.4269, 0.6849, 0.4233, 0.686, 0.4263, 0.6822, 0.4285, 0.681, 0.4285, 0.6838, 0.4269, 0.6849, 0.4099, 0.69, 0.4131, 0.6892, 0.4154, 0.6917, 0.4124, 0.6926, 0.4131, 0.6892, 0.4164, 0.6882, 0.4184, 0.6907, 0.4154, 0.6917, 0.4164, 0.6882, 0.4198, 0.6872, 0.4214, 0.6897, 0.4184, 0.6907, 0.4198, 0.6872, 0.4233, 0.686, 0.4244, 0.6886, 0.4214, 0.6897, 0.4233, 0.686, 0.4269, 0.6849, 0.4276, 0.6875, 0.4244, 0.6886, 0.4269, 0.6849, 0.4285, 0.6838, 0.4285, 0.6866, 0.4276, 0.6875, 0.4124, 0.6926, 0.4154, 0.6917, 0.4177, 0.6943, 0.415, 0.6953, 0.4154, 0.6917, 0.4184, 0.6907, 0.4204, 0.6932, 0.4177, 0.6943, 0.4184, 0.6907, 0.4214, 0.6897, 0.4229, 0.6921, 0.4204, 0.6932, 0.4214, 0.6897, 0.4244, 0.6886, 0.4255, 0.691, 0.4229, 0.6921, 0.4244, 0.6886, 0.4276, 0.6875, 0.4282, 0.69, 0.4255, 0.691, 0.4276, 0.6875, 0.4285, 0.6866, 0.4285, 0.6892, 0.4282, 0.69, 0.415, 0.6953, 0.4177, 0.6943, 0.4201, 0.697, 0.4178, 0.6982, 0.4177, 0.6943, 0.4204, 0.6932, 0.4224, 0.6957, 0.4201, 0.697, 0.4204, 0.6932, 0.4229, 0.6921, 0.4245, 0.6944, 0.4224, 0.6957, 0.4229, 0.6921, 0.4255, 0.691, 0.4267, 0.6932, 0.4245, 0.6944, 0.4255, 0.691, 0.4282, 0.69, 0.4289, 0.6922, 0.4267, 0.6932, 0.4282, 0.69, 0.4285, 0.6892, 0.4285, 0.6916, 0.4289, 0.6922, 0.4178, 0.6982, 0.4201, 0.697, 0.4226, 0.6996, 0.4207, 0.7011, 0.4201, 0.697, 0.4224, 0.6957, 0.4245, 0.6981, 0.4226, 0.6996, 0.4224, 0.6957, 0.4245, 0.6944, 0.4262, 0.6966, 0.4245, 0.6981, 0.4245, 0.6944, 0.4267, 0.6932, 0.428, 0.6952, 0.4262, 0.6966, 0.4267, 0.6932, 0.4289, 0.6922, 0.4296, 0.6941, 0.428, 0.6952, 0.4289, 0.6922, 0.4285, 0.6916, 0.4285, 0.6936, 0.4296, 0.6941, 0.4495, 0.6755, 0.4486, 0.6787, 0.4452, 0.6798, 0.4463, 0.6764, 0.4486, 0.6787, 0.4475, 0.6823, 0.4442, 0.6832, 0.4452, 0.6798, 0.4475, 0.6823, 0.4464, 0.6861, 0.4432, 0.6868, 0.4442, 0.6832, 0.4464, 0.6861, 0.4452, 0.6902, 0.4422, 0.6905, 0.4432, 0.6868, 0.4452, 0.6902, 0.444, 0.6944, 0.4412, 0.6942, 0.4422, 0.6905, 0.444, 0.6944, 0.4428, 0.6965, 0.4401, 0.6965, 0.4412, 0.6942, 0.4463, 0.6764, 0.4452, 0.6798, 0.4417, 0.6808, 0.4427, 0.6775, 0.4452, 0.6798, 0.4442, 0.6832, 0.4408, 0.6841, 0.4417, 0.6808, 0.4442, 0.6832, 0.4432, 0.6868, 0.4401, 0.6874, 0.4408, 0.6841, 0.4432, 0.6868, 0.4422, 0.6905, 0.4393, 0.6907, 0.4401, 0.6874, 0.4422, 0.6905, 0.4412, 0.6942, 0.4384, 0.694, 0.4393, 0.6907, 0.4412, 0.6942, 0.4401, 0.6965, 0.4375, 0.6965, 0.4384, 0.694, 0.4427, 0.6775, 0.4417, 0.6808, 0.4381, 0.6818, 0.4389, 0.6786, 0.4417, 0.6808, 0.4408, 0.6841, 0.4375, 0.6849, 0.4381, 0.6818, 0.4408, 0.6841, 0.4401, 0.6874, 0.437, 0.688, 0.4375, 0.6849, 0.4401, 0.6874, 0.4393, 0.6907, 0.4365, 0.691, 0.437, 0.688, 0.4393, 0.6907, 0.4384, 0.694, 0.4358, 0.6939, 0.4365, 0.691, 0.4384, 0.694, 0.4375, 0.6965, 0.435, 0.6965, 0.4358, 0.6939, 0.4389, 0.6786, 0.4381, 0.6818, 0.4345, 0.6828, 0.4348, 0.6798, 0.4381, 0.6818, 0.4375, 0.6849, 0.4342, 0.6857, 0.4345, 0.6828, 0.4375, 0.6849, 0.437, 0.688, 0.434, 0.6886, 0.4342, 0.6857, 0.437, 0.688, 0.4365, 0.691, 0.4338, 0.6912, 0.434, 0.6886, 0.4365, 0.691, 0.4358, 0.6939, 0.4334, 0.6937, 0.4338, 0.6912, 0.4358, 0.6939, 0.435, 0.6965, 0.4328, 0.6965, 0.4334, 0.6937, 0.4348, 0.6798, 0.4345, 0.6828, 0.4308, 0.6838, 0.4306, 0.681, 0.4345, 0.6828, 0.4342, 0.6857, 0.4309, 0.6866, 0.4308, 0.6838, 0.4342, 0.6857, 0.434, 0.6886, 0.4311, 0.6892, 0.4309, 0.6866, 0.434, 0.6886, 0.4338, 0.6912, 0.4313, 0.6916, 0.4311, 0.6892, 0.4338, 0.6912, 0.4334, 0.6937, 0.4314, 0.6936, 0.4313, 0.6916, 0.4334, 0.6937, 0.4328, 0.6965, 0.4309, 0.6965, 0.4314, 0.6936, 0.4373, 0.7174, 0.435, 0.7151, 0.4358, 0.7119, 0.4382, 0.7142, 0.435, 0.7151, 0.4324, 0.7126, 0.4334, 0.7096, 0.4358, 0.7119, 0.4324, 0.7126, 0.4297, 0.71, 0.4308, 0.7073, 0.4334, 0.7096, 0.4297, 0.71, 0.4268, 0.7072, 0.4281, 0.7049, 0.4308, 0.7073, 0.4268, 0.7072, 0.4239, 0.7043, 0.4254, 0.7024, 0.4281, 0.7049, 0.4239, 0.7043, 0.4223, 0.7027, 0.424, 0.701, 0.4254, 0.7024, 0.4382, 0.7142, 0.4358, 0.7119, 0.4368, 0.7086, 0.4392, 0.7107, 0.4358, 0.7119, 0.4334, 0.7096, 0.4343, 0.7066, 0.4368, 0.7086, 0.4334, 0.7096, 0.4308, 0.7073, 0.4318, 0.7047, 0.4343, 0.7066, 0.4308, 0.7073, 0.4281, 0.7049, 0.4293, 0.7027, 0.4318, 0.7047, 0.4281, 0.7049, 0.4254, 0.7024, 0.4269, 0.7006, 0.4293, 0.7027, 0.4254, 0.7024, 0.424, 0.701, 0.4257, 0.6993, 0.4269, 0.7006, 0.4392, 0.7107, 0.4368, 0.7086, 0.4379, 0.7052, 0.4404, 0.7068, 0.4368, 0.7086, 0.4343, 0.7066, 0.4354, 0.7036, 0.4379, 0.7052, 0.4343, 0.7066, 0.4318, 0.7047, 0.4329, 0.7021, 0.4354, 0.7036, 0.4318, 0.7047, 0.4293, 0.7027, 0.4306, 0.7005, 0.4329, 0.7021, 0.4293, 0.7027, 0.4269, 0.7006, 0.4284, 0.6988, 0.4306, 0.7005, 0.4269, 0.7006, 0.4257, 0.6993, 0.4273, 0.6977, 0.4284, 0.6988, 0.4404, 0.7068, 0.4379, 0.7052, 0.439, 0.7017, 0.4415, 0.7028, 0.4379, 0.7052, 0.4354, 0.7036, 0.4364, 0.7005, 0.439, 0.7017, 0.4354, 0.7036, 0.4329, 0.7021, 0.434, 0.6994, 0.4364, 0.7005, 0.4329, 0.7021, 0.4306, 0.7005, 0.4318, 0.6983, 0.434, 0.6994, 0.4306, 0.7005, 0.4284, 0.6988, 0.4298, 0.697, 0.4318, 0.6983, 0.4284, 0.6988, 0.4273, 0.6977, 0.4285, 0.6965, 0.4298, 0.697, 0.4415, 0.7028, 0.439, 0.7017, 0.4401, 0.698, 0.4428, 0.6987, 0.439, 0.7017, 0.4364, 0.7005, 0.4375, 0.6974, 0.4401, 0.698, 0.4364, 0.7005, 0.434, 0.6994, 0.435, 0.6968, 0.4375, 0.6974, 0.434, 0.6994, 0.4318, 0.6983, 0.4328, 0.6961, 0.435, 0.6968, 0.4318, 0.6983, 0.4298, 0.697, 0.4309, 0.6954, 0.4328, 0.6961, 0.4298, 0.697, 0.4285, 0.6965, 0.4285, 0.6965, 0.4309, 0.6954, 0.4296, 0.6941, 0.4314, 0.6936, 0.4309, 0.6954, 0.5924, 0.6877, 0.5901, 0.69, 0.5869, 0.6892, 0.5892, 0.6868, 0.5901, 0.69, 0.5876, 0.6926, 0.5846, 0.6916, 0.5869, 0.6892, 0.5876, 0.6926, 0.585, 0.6953, 0.5823, 0.6942, 0.5846, 0.6916, 0.585, 0.6953, 0.5822, 0.6982, 0.5799, 0.6969, 0.5823, 0.6942, 0.5822, 0.6982, 0.5793, 0.7011, 0.5774, 0.6996, 0.5799, 0.6969, 0.5793, 0.7011, 0.5777, 0.7027, 0.576, 0.701, 0.5774, 0.6996, 0.5892, 0.6868, 0.5869, 0.6892, 0.5836, 0.6882, 0.5857, 0.6858, 0.5869, 0.6892, 0.5846, 0.6916, 0.5816, 0.6907, 0.5836, 0.6882, 0.5846, 0.6916, 0.5823, 0.6942, 0.5797, 0.6932, 0.5816, 0.6907, 0.5823, 0.6942, 0.5799, 0.6969, 0.5777, 0.6957, 0.5797, 0.6932, 0.5799, 0.6969, 0.5774, 0.6996, 0.5756, 0.6981, 0.5777, 0.6957, 0.5774, 0.6996, 0.576, 0.701, 0.5743, 0.6993, 0.5756, 0.6981, 0.5857, 0.6858, 0.5836, 0.6882, 0.5802, 0.6871, 0.5818, 0.6846, 0.5836, 0.6882, 0.5816, 0.6907, 0.5786, 0.6896, 0.5802, 0.6871, 0.5816, 0.6907, 0.5797, 0.6932, 0.5771, 0.6921, 0.5786, 0.6896, 0.5797, 0.6932, 0.5777, 0.6957, 0.5755, 0.6944, 0.5771, 0.6921, 0.5777, 0.6957, 0.5756, 0.6981, 0.5738, 0.6966, 0.5755, 0.6944, 0.5756, 0.6981, 0.5743, 0.6993, 0.5727, 0.6977, 0.5738, 0.6966, 0.5818, 0.6846, 0.5802, 0.6871, 0.5767, 0.686, 0.5778, 0.6835, 0.5802, 0.6871, 0.5786, 0.6896, 0.5755, 0.6886, 0.5767, 0.686, 0.5786, 0.6896, 0.5771, 0.6921, 0.5744, 0.691, 0.5755, 0.6886, 0.5771, 0.6921, 0.5755, 0.6944, 0.5733, 0.6932, 0.5744, 0.691, 0.5755, 0.6944, 0.5738, 0.6966, 0.572, 0.6952, 0.5733, 0.6932, 0.5738, 0.6966, 0.5727, 0.6977, 0.5715, 0.6965, 0.572, 0.6952, 0.5778, 0.6835, 0.5767, 0.686, 0.573, 0.6849, 0.5737, 0.6822, 0.5767, 0.686, 0.5755, 0.6886, 0.5724, 0.6875, 0.573, 0.6849, 0.5755, 0.6886, 0.5744, 0.691, 0.5718, 0.69, 0.5724, 0.6875, 0.5744, 0.691, 0.5733, 0.6932, 0.5711, 0.6922, 0.5718, 0.69, 0.5733, 0.6932, 0.572, 0.6952, 0.5704, 0.6941, 0.5711, 0.6922, 0.572, 0.6952, 0.5715, 0.6965, 0.5715, 0.6965, 0.5704, 0.6941, 0.5627, 0.7174, 0.5618, 0.7142, 0.5642, 0.7119, 0.565, 0.7151, 0.5618, 0.7142, 0.5608, 0.7107, 0.5632, 0.7086, 0.5642, 0.7119, 0.5608, 0.7107, 0.5596, 0.7068, 0.5622, 0.7052, 0.5632, 0.7086, 0.5596, 0.7068, 0.5585, 0.7028, 0.561, 0.7017, 0.5622, 0.7052, 0.5585, 0.7028, 0.5572, 0.6987, 0.5599, 0.6981, 0.561, 0.7017, 0.5572, 0.6987, 0.556, 0.6965, 0.5588, 0.6965, 0.5599, 0.6981, 0.565, 0.7151, 0.5642, 0.7119, 0.5667, 0.7096, 0.5676, 0.7126, 0.5642, 0.7119, 0.5632, 0.7086, 0.5657, 0.7066, 0.5667, 0.7096, 0.5632, 0.7086, 0.5622, 0.7052, 0.5647, 0.7036, 0.5657, 0.7066, 0.5622, 0.7052, 0.561, 0.7017, 0.5636, 0.7006, 0.5647, 0.7036, 0.561, 0.7017, 0.5599, 0.6981, 0.5625, 0.6974, 0.5636, 0.7006, 0.5599, 0.6981, 0.5588, 0.6965, 0.5616, 0.6965, 0.5625, 0.6974, 0.5676, 0.7126, 0.5667, 0.7096, 0.5693, 0.7073, 0.5703, 0.71, 0.5667, 0.7096, 0.5657, 0.7066, 0.5682, 0.7046, 0.5693, 0.7073, 0.5657, 0.7066, 0.5647, 0.7036, 0.5671, 0.7021, 0.5682, 0.7046, 0.5647, 0.7036, 0.5636, 0.7006, 0.566, 0.6995, 0.5671, 0.7021, 0.5636, 0.7006, 0.5625, 0.6974, 0.565, 0.6968, 0.566, 0.6995, 0.5625, 0.6974, 0.5616, 0.6965, 0.5642, 0.6965, 0.565, 0.6968, 0.5703, 0.71, 0.5693, 0.7073, 0.572, 0.7049, 0.5732, 0.7072, 0.5693, 0.7073, 0.5682, 0.7046, 0.5707, 0.7026, 0.572, 0.7049, 0.5682, 0.7046, 0.5671, 0.7021, 0.5694, 0.7005, 0.5707, 0.7026, 0.5671, 0.7021, 0.566, 0.6995, 0.5682, 0.6983, 0.5694, 0.7005, 0.566, 0.6995, 0.565, 0.6968, 0.5672, 0.6961, 0.5682, 0.6983, 0.565, 0.6968, 0.5642, 0.6965, 0.5666, 0.6965, 0.5672, 0.6961, 0.5732, 0.7072, 0.572, 0.7049, 0.5746, 0.7024, 0.5761, 0.7043, 0.572, 0.7049, 0.5707, 0.7026, 0.5731, 0.7005, 0.5746, 0.7024, 0.5707, 0.7026, 0.5694, 0.7005, 0.5716, 0.6988, 0.5731, 0.7005, 0.5694, 0.7005, 0.5682, 0.6983, 0.5702, 0.697, 0.5716, 0.6988, 0.5682, 0.6983, 0.5672, 0.6961, 0.5691, 0.6954, 0.5702, 0.697, 0.5672, 0.6961, 0.5666, 0.6965, 0.5686, 0.6965, 0.5691, 0.6954, 0.5505, 0.6755, 0.5537, 0.6764, 0.5548, 0.6798, 0.5514, 0.6787, 0.5537, 0.6764, 0.5573, 0.6775, 0.5582, 0.6808, 0.5548, 0.6798, 0.5573, 0.6775, 0.5611, 0.6786, 0.5618, 0.6818, 0.5582, 0.6808, 0.5611, 0.6786, 0.5652, 0.6798, 0.5655, 0.6828, 0.5618, 0.6818, 0.5652, 0.6798, 0.5694, 0.681, 0.5692, 0.6838, 0.5655, 0.6828, 0.5694, 0.681, 0.5715, 0.6822, 0.5715, 0.6849, 0.5692, 0.6838, 0.5514, 0.6787, 0.5548, 0.6798, 0.5558, 0.6833, 0.5525, 0.6823, 0.5548, 0.6798, 0.5582, 0.6808, 0.5591, 0.6842, 0.5558, 0.6833, 0.5582, 0.6808, 0.5618, 0.6818, 0.5624, 0.6849, 0.5591, 0.6842, 0.5618, 0.6818, 0.5655, 0.6828, 0.5657, 0.6857, 0.5624, 0.6849, 0.5655, 0.6828, 0.5692, 0.6838, 0.569, 0.6866, 0.5657, 0.6857, 0.5692, 0.6838, 0.5715, 0.6849, 0.5715, 0.6875, 0.569, 0.6866, 0.5525, 0.6823, 0.5558, 0.6833, 0.5568, 0.6869, 0.5536, 0.6861, 0.5558, 0.6833, 0.5591, 0.6842, 0.5599, 0.6875, 0.5568, 0.6869, 0.5591, 0.6842, 0.5624, 0.6849, 0.563, 0.688, 0.5599, 0.6875, 0.5624, 0.6849, 0.5657, 0.6857, 0.566, 0.6885, 0.563, 0.688, 0.5657, 0.6857, 0.569, 0.6866, 0.5689, 0.6892, 0.566, 0.6885, 0.569, 0.6866, 0.5715, 0.6875, 0.5715, 0.69, 0.5689, 0.6892, 0.5536, 0.6861, 0.5568, 0.6869, 0.5578, 0.6905, 0.5548, 0.6902, 0.5568, 0.6869, 0.5599, 0.6875, 0.5607, 0.6908, 0.5578, 0.6905, 0.5599, 0.6875, 0.563, 0.688, 0.5636, 0.691, 0.5607, 0.6908, 0.563, 0.688, 0.566, 0.6885, 0.5662, 0.6912, 0.5636, 0.691, 0.566, 0.6885, 0.5689, 0.6892, 0.5687, 0.6916, 0.5662, 0.6912, 0.5689, 0.6892, 0.5715, 0.69, 0.5715, 0.6922, 0.5687, 0.6916, 0.5548, 0.6902, 0.5578, 0.6905, 0.5588, 0.6942, 0.556, 0.6944, 0.5578, 0.6905, 0.5607, 0.6908, 0.5616, 0.6941, 0.5588, 0.6942, 0.5607, 0.6908, 0.5636, 0.691, 0.5642, 0.6939, 0.5616, 0.6941, 0.5636, 0.691, 0.5662, 0.6912, 0.5666, 0.6937, 0.5642, 0.6939, 0.5662, 0.6912, 0.5687, 0.6916, 0.5686, 0.6936, 0.5666, 0.6937, 0.5687, 0.6916, 0.5715, 0.6922, 0.5715, 0.6941, 0.5686, 0.6936, 0.5704, 0.6941, 0.5691, 0.6954, 0.5686, 0.6936, 0.4373, 0.5326, 0.4382, 0.5358, 0.4358, 0.5381, 0.435, 0.5349, 0.4382, 0.5358, 0.4392, 0.5393, 0.4368, 0.5414, 0.4358, 0.5381, 0.4392, 0.5393, 0.4404, 0.5432, 0.4378, 0.5448, 0.4368, 0.5414, 0.4404, 0.5432, 0.4415, 0.5472, 0.439, 0.5483, 0.4378, 0.5448, 0.4415, 0.5472, 0.4428, 0.5513, 0.4401, 0.5519, 0.439, 0.5483, 0.4428, 0.5513, 0.444, 0.5535, 0.4412, 0.5535, 0.4401, 0.5519, 0.435, 0.5349, 0.4358, 0.5381, 0.4333, 0.5404, 0.4324, 0.5374, 0.4358, 0.5381, 0.4368, 0.5414, 0.4343, 0.5434, 0.4333, 0.5404, 0.4368, 0.5414, 0.4378, 0.5448, 0.4353, 0.5464, 0.4343, 0.5434, 0.4378, 0.5448, 0.439, 0.5483, 0.4364, 0.5494, 0.4353, 0.5464, 0.439, 0.5483, 0.4401, 0.5519, 0.4375, 0.5526, 0.4364, 0.5494, 0.4401, 0.5519, 0.4412, 0.5535, 0.4384, 0.5535, 0.4375, 0.5526, 0.4324, 0.5374, 0.4333, 0.5404, 0.4307, 0.5427, 0.4297, 0.54, 0.4333, 0.5404, 0.4343, 0.5434, 0.4318, 0.5454, 0.4307, 0.5427, 0.4343, 0.5434, 0.4353, 0.5464, 0.4329, 0.5479, 0.4318, 0.5454, 0.4353, 0.5464, 0.4364, 0.5494, 0.434, 0.5505, 0.4329, 0.5479, 0.4364, 0.5494, 0.4375, 0.5526, 0.435, 0.5532, 0.434, 0.5505, 0.4375, 0.5526, 0.4384, 0.5535, 0.4358, 0.5535, 0.435, 0.5532, 0.4297, 0.54, 0.4307, 0.5427, 0.428, 0.5451, 0.4268, 0.5428, 0.4307, 0.5427, 0.4318, 0.5454, 0.4293, 0.5474, 0.428, 0.5451, 0.4318, 0.5454, 0.4329, 0.5479, 0.4306, 0.5495, 0.4293, 0.5474, 0.4329, 0.5479, 0.434, 0.5505, 0.4318, 0.5517, 0.4306, 0.5495, 0.434, 0.5505, 0.435, 0.5532, 0.4328, 0.5539, 0.4318, 0.5517, 0.435, 0.5532, 0.4358, 0.5535, 0.4334, 0.5535, 0.4328, 0.5539, 0.4268, 0.5428, 0.428, 0.5451, 0.4254, 0.5476, 0.4239, 0.5457, 0.428, 0.5451, 0.4293, 0.5474, 0.4269, 0.5495, 0.4254, 0.5476, 0.4293, 0.5474, 0.4306, 0.5495, 0.4284, 0.5512, 0.4269, 0.5495, 0.4306, 0.5495, 0.4318, 0.5517, 0.4298, 0.553, 0.4284, 0.5512, 0.4318, 0.5517, 0.4328, 0.5539, 0.4309, 0.5546, 0.4298, 0.553, 0.4328, 0.5539, 0.4334, 0.5535, 0.4314, 0.5535, 0.4309, 0.5546, 0.4495, 0.5745, 0.4463, 0.5736, 0.4452, 0.5702, 0.4486, 0.5713, 0.4463, 0.5736, 0.4427, 0.5725, 0.4418, 0.5692, 0.4452, 0.5702, 0.4427, 0.5725, 0.4389, 0.5714, 0.4382, 0.5682, 0.4418, 0.5692, 0.4389, 0.5714, 0.4348, 0.5702, 0.4345, 0.5672, 0.4382, 0.5682, 0.4348, 0.5702, 0.4306, 0.569, 0.4308, 0.5662, 0.4345, 0.5672, 0.4306, 0.569, 0.4285, 0.5678, 0.4285, 0.5651, 0.4308, 0.5662, 0.4486, 0.5713, 0.4452, 0.5702, 0.4442, 0.5667, 0.4475, 0.5677, 0.4452, 0.5702, 0.4418, 0.5692, 0.4409, 0.5658, 0.4442, 0.5667, 0.4418, 0.5692, 0.4382, 0.5682, 0.4376, 0.5651, 0.4409, 0.5658, 0.4382, 0.5682, 0.4345, 0.5672, 0.4343, 0.5643, 0.4376, 0.5651, 0.4345, 0.5672, 0.4308, 0.5662, 0.431, 0.5634, 0.4343, 0.5643, 0.4308, 0.5662, 0.4285, 0.5651, 0.4285, 0.5625, 0.431, 0.5634, 0.4475, 0.5677, 0.4442, 0.5667, 0.4432, 0.5631, 0.4464, 0.5639, 0.4442, 0.5667, 0.4409, 0.5658, 0.4401, 0.5625, 0.4432, 0.5631, 0.4409, 0.5658, 0.4376, 0.5651, 0.437, 0.562, 0.4401, 0.5625, 0.4376, 0.5651, 0.4343, 0.5643, 0.434, 0.5615, 0.437, 0.562, 0.4343, 0.5643, 0.431, 0.5634, 0.4311, 0.5608, 0.434, 0.5615, 0.431, 0.5634, 0.4285, 0.5625, 0.4285, 0.56, 0.4311, 0.5608, 0.4464, 0.5639, 0.4432, 0.5631, 0.4422, 0.5595, 0.4452, 0.5598, 0.4432, 0.5631, 0.4401, 0.5625, 0.4393, 0.5592, 0.4422, 0.5595, 0.4401, 0.5625, 0.437, 0.562, 0.4364, 0.559, 0.4393, 0.5592, 0.437, 0.562, 0.434, 0.5615, 0.4338, 0.5588, 0.4364, 0.559, 0.434, 0.5615, 0.4311, 0.5608, 0.4313, 0.5584, 0.4338, 0.5588, 0.4311, 0.5608, 0.4285, 0.56, 0.4285, 0.5578, 0.4313, 0.5584, 0.4452, 0.5598, 0.4422, 0.5595, 0.4412, 0.5558, 0.444, 0.5556, 0.4422, 0.5595, 0.4393, 0.5592, 0.4384, 0.5559, 0.4412, 0.5558, 0.4393, 0.5592, 0.4364, 0.559, 0.4358, 0.5561, 0.4384, 0.5559, 0.4364, 0.559, 0.4338, 0.5588, 0.4334, 0.5563, 0.4358, 0.5561, 0.4338, 0.5588, 0.4313, 0.5584, 0.4314, 0.5564, 0.4334, 0.5563, 0.4313, 0.5584, 0.4285, 0.5578, 0.4285, 0.5559, 0.4314, 0.5564, 0.4076, 0.5623, 0.4099, 0.56, 0.4131, 0.5608, 0.4108, 0.5632, 0.4099, 0.56, 0.4124, 0.5574, 0.4154, 0.5584, 0.4131, 0.5608, 0.4124, 0.5574, 0.415, 0.5547, 0.4177, 0.5558, 0.4154, 0.5584, 0.415, 0.5547, 0.4178, 0.5518, 0.4201, 0.5531, 0.4177, 0.5558, 0.4178, 0.5518, 0.4207, 0.5489, 0.4226, 0.5504, 0.4201, 0.5531, 0.4207, 0.5489, 0.4223, 0.5473, 0.424, 0.549, 0.4226, 0.5504, 0.4108, 0.5632, 0.4131, 0.5608, 0.4164, 0.5618, 0.4143, 0.5642, 0.4131, 0.5608, 0.4154, 0.5584, 0.4184, 0.5593, 0.4164, 0.5618, 0.4154, 0.5584, 0.4177, 0.5558, 0.4203, 0.5568, 0.4184, 0.5593, 0.4177, 0.5558, 0.4201, 0.5531, 0.4223, 0.5543, 0.4203, 0.5568, 0.4201, 0.5531, 0.4226, 0.5504, 0.4244, 0.5519, 0.4223, 0.5543, 0.4226, 0.5504, 0.424, 0.549, 0.4257, 0.5507, 0.4244, 0.5519, 0.4143, 0.5642, 0.4164, 0.5618, 0.4198, 0.5629, 0.4182, 0.5654, 0.4164, 0.5618, 0.4184, 0.5593, 0.4214, 0.5604, 0.4198, 0.5629, 0.4184, 0.5593, 0.4203, 0.5568, 0.4229, 0.5579, 0.4214, 0.5604, 0.4203, 0.5568, 0.4223, 0.5543, 0.4245, 0.5556, 0.4229, 0.5579, 0.4223, 0.5543, 0.4244, 0.5519, 0.4262, 0.5534, 0.4245, 0.5556, 0.4244, 0.5519, 0.4257, 0.5507, 0.4273, 0.5523, 0.4262, 0.5534, 0.4182, 0.5654, 0.4198, 0.5629, 0.4233, 0.564, 0.4222, 0.5665, 0.4198, 0.5629, 0.4214, 0.5604, 0.4245, 0.5614, 0.4233, 0.564, 0.4214, 0.5604, 0.4229, 0.5579, 0.4256, 0.559, 0.4245, 0.5614, 0.4229, 0.5579, 0.4245, 0.5556, 0.4267, 0.5568, 0.4256, 0.559, 0.4245, 0.5556, 0.4262, 0.5534, 0.428, 0.5548, 0.4267, 0.5568, 0.4262, 0.5534, 0.4273, 0.5523, 0.4285, 0.5535, 0.428, 0.5548, 0.4222, 0.5665, 0.4233, 0.564, 0.427, 0.5651, 0.4263, 0.5678, 0.4233, 0.564, 0.4245, 0.5614, 0.4276, 0.5625, 0.427, 0.5651, 0.4245, 0.5614, 0.4256, 0.559, 0.4282, 0.56, 0.4276, 0.5625, 0.4256, 0.559, 0.4267, 0.5568, 0.4289, 0.5578, 0.4282, 0.56, 0.4267, 0.5568, 0.428, 0.5548, 0.4296, 0.5559, 0.4289, 0.5578, 0.428, 0.5548, 0.4285, 0.5535, 0.4285, 0.5535, 0.4296, 0.5559, 0.4309, 0.5546, 0.4314, 0.5564, 0.4296, 0.5559, 0.5627, 0.5326, 0.565, 0.5349, 0.5642, 0.5381, 0.5618, 0.5358, 0.565, 0.5349, 0.5676, 0.5374, 0.5666, 0.5404, 0.5642, 0.5381, 0.5676, 0.5374, 0.5703, 0.54, 0.5692, 0.5427, 0.5666, 0.5404, 0.5703, 0.54, 0.5732, 0.5428, 0.5719, 0.5451, 0.5692, 0.5427, 0.5732, 0.5428, 0.5761, 0.5457, 0.5746, 0.5476, 0.5719, 0.5451, 0.5761, 0.5457, 0.5777, 0.5473, 0.576, 0.549, 0.5746, 0.5476, 0.5618, 0.5358, 0.5642, 0.5381, 0.5632, 0.5414, 0.5608, 0.5393, 0.5642, 0.5381, 0.5666, 0.5404, 0.5657, 0.5434, 0.5632, 0.5414, 0.5666, 0.5404, 0.5692, 0.5427, 0.5682, 0.5453, 0.5657, 0.5434, 0.5692, 0.5427, 0.5719, 0.5451, 0.5707, 0.5473, 0.5682, 0.5453, 0.5719, 0.5451, 0.5746, 0.5476, 0.5731, 0.5494, 0.5707, 0.5473, 0.5746, 0.5476, 0.576, 0.549, 0.5743, 0.5507, 0.5731, 0.5494, 0.5608, 0.5393, 0.5632, 0.5414, 0.5621, 0.5448, 0.5596, 0.5432, 0.5632, 0.5414, 0.5657, 0.5434, 0.5646, 0.5464, 0.5621, 0.5448, 0.5657, 0.5434, 0.5682, 0.5453, 0.5671, 0.5479, 0.5646, 0.5464, 0.5682, 0.5453, 0.5707, 0.5473, 0.5694, 0.5495, 0.5671, 0.5479, 0.5707, 0.5473, 0.5731, 0.5494, 0.5716, 0.5512, 0.5694, 0.5495, 0.5731, 0.5494, 0.5743, 0.5507, 0.5727, 0.5523, 0.5716, 0.5512, 0.5596, 0.5432, 0.5621, 0.5448, 0.561, 0.5483, 0.5585, 0.5472, 0.5621, 0.5448, 0.5646, 0.5464, 0.5636, 0.5495, 0.561, 0.5483, 0.5646, 0.5464, 0.5671, 0.5479, 0.566, 0.5506, 0.5636, 0.5495, 0.5671, 0.5479, 0.5694, 0.5495, 0.5682, 0.5517, 0.566, 0.5506, 0.5694, 0.5495, 0.5716, 0.5512, 0.5702, 0.553, 0.5682, 0.5517, 0.5716, 0.5512, 0.5727, 0.5523, 0.5715, 0.5535, 0.5702, 0.553, 0.5585, 0.5472, 0.561, 0.5483, 0.5599, 0.552, 0.5572, 0.5513, 0.561, 0.5483, 0.5636, 0.5495, 0.5625, 0.5526, 0.5599, 0.552, 0.5636, 0.5495, 0.566, 0.5506, 0.565, 0.5532, 0.5625, 0.5526, 0.566, 0.5506, 0.5682, 0.5517, 0.5672, 0.5539, 0.565, 0.5532, 0.5682, 0.5517, 0.5702, 0.553, 0.5691, 0.5546, 0.5672, 0.5539, 0.5702, 0.553, 0.5715, 0.5535, 0.5715, 0.5535, 0.5691, 0.5546, 0.5924, 0.5623, 0.5892, 0.5632, 0.5869, 0.5608, 0.5901, 0.56, 0.5892, 0.5632, 0.5857, 0.5642, 0.5836, 0.5618, 0.5869, 0.5608, 0.5857, 0.5642, 0.5818, 0.5654, 0.5802, 0.5628, 0.5836, 0.5618, 0.5818, 0.5654, 0.5778, 0.5665, 0.5767, 0.564, 0.5802, 0.5628, 0.5778, 0.5665, 0.5737, 0.5678, 0.5731, 0.5651, 0.5767, 0.564, 0.5737, 0.5678, 0.5715, 0.569, 0.5715, 0.5662, 0.5731, 0.5651, 0.5901, 0.56, 0.5869, 0.5608, 0.5846, 0.5583, 0.5876, 0.5574, 0.5869, 0.5608, 0.5836, 0.5618, 0.5816, 0.5593, 0.5846, 0.5583, 0.5836, 0.5618, 0.5802, 0.5628, 0.5786, 0.5603, 0.5816, 0.5593, 0.5802, 0.5628, 0.5767, 0.564, 0.5756, 0.5614, 0.5786, 0.5603, 0.5767, 0.564, 0.5731, 0.5651, 0.5724, 0.5625, 0.5756, 0.5614, 0.5731, 0.5651, 0.5715, 0.5662, 0.5715, 0.5634, 0.5724, 0.5625, 0.5876, 0.5574, 0.5846, 0.5583, 0.5823, 0.5557, 0.585, 0.5547, 0.5846, 0.5583, 0.5816, 0.5593, 0.5796, 0.5568, 0.5823, 0.5557, 0.5816, 0.5593, 0.5786, 0.5603, 0.5771, 0.5579, 0.5796, 0.5568, 0.5786, 0.5603, 0.5756, 0.5614, 0.5745, 0.559, 0.5771, 0.5579, 0.5756, 0.5614, 0.5724, 0.5625, 0.5718, 0.56, 0.5745, 0.559, 0.5724, 0.5625, 0.5715, 0.5634, 0.5715, 0.5608, 0.5718, 0.56, 0.585, 0.5547, 0.5823, 0.5557, 0.5799, 0.553, 0.5822, 0.5518, 0.5823, 0.5557, 0.5796, 0.5568, 0.5776, 0.5543, 0.5799, 0.553, 0.5796, 0.5568, 0.5771, 0.5579, 0.5755, 0.5556, 0.5776, 0.5543, 0.5771, 0.5579, 0.5745, 0.559, 0.5733, 0.5568, 0.5755, 0.5556, 0.5745, 0.559, 0.5718, 0.56, 0.5711, 0.5578, 0.5733, 0.5568, 0.5718, 0.56, 0.5715, 0.5608, 0.5715, 0.5584, 0.5711, 0.5578, 0.5822, 0.5518, 0.5799, 0.553, 0.5774, 0.5504, 0.5793, 0.5489, 0.5799, 0.553, 0.5776, 0.5543, 0.5755, 0.5519, 0.5774, 0.5504, 0.5776, 0.5543, 0.5755, 0.5556, 0.5738, 0.5534, 0.5755, 0.5519, 0.5755, 0.5556, 0.5733, 0.5568, 0.572, 0.5548, 0.5738, 0.5534, 0.5733, 0.5568, 0.5711, 0.5578, 0.5704, 0.5559, 0.572, 0.5548, 0.5711, 0.5578, 0.5715, 0.5584, 0.5715, 0.5564, 0.5704, 0.5559, 0.5505, 0.5745, 0.5514, 0.5713, 0.5548, 0.5702, 0.5537, 0.5736, 0.5514, 0.5713, 0.5525, 0.5677, 0.5558, 0.5668, 0.5548, 0.5702, 0.5525, 0.5677, 0.5536, 0.5639, 0.5568, 0.5632, 0.5558, 0.5668, 0.5536, 0.5639, 0.5548, 0.5598, 0.5578, 0.5595, 0.5568, 0.5632, 0.5548, 0.5598, 0.556, 0.5556, 0.5588, 0.5558, 0.5578, 0.5595, 0.556, 0.5556, 0.5572, 0.5535, 0.5599, 0.5535, 0.5588, 0.5558, 0.5537, 0.5736, 0.5548, 0.5702, 0.5583, 0.5692, 0.5573, 0.5725, 0.5548, 0.5702, 0.5558, 0.5668, 0.5592, 0.5659, 0.5583, 0.5692, 0.5558, 0.5668, 0.5568, 0.5632, 0.5599, 0.5626, 0.5592, 0.5659, 0.5568, 0.5632, 0.5578, 0.5595, 0.5607, 0.5593, 0.5599, 0.5626, 0.5578, 0.5595, 0.5588, 0.5558, 0.5616, 0.556, 0.5607, 0.5593, 0.5588, 0.5558, 0.5599, 0.5535, 0.5625, 0.5535, 0.5616, 0.556, 0.5573, 0.5725, 0.5583, 0.5692, 0.5619, 0.5682, 0.5611, 0.5714, 0.5583, 0.5692, 0.5592, 0.5659, 0.5625, 0.5651, 0.5619, 0.5682, 0.5592, 0.5659, 0.5599, 0.5626, 0.563, 0.562, 0.5625, 0.5651, 0.5599, 0.5626, 0.5607, 0.5593, 0.5635, 0.559, 0.563, 0.562, 0.5607, 0.5593, 0.5616, 0.556, 0.5642, 0.5561, 0.5635, 0.559, 0.5616, 0.556, 0.5625, 0.5535, 0.565, 0.5535, 0.5642, 0.5561, 0.5611, 0.5714, 0.5619, 0.5682, 0.5655, 0.5672, 0.5652, 0.5702, 0.5619, 0.5682, 0.5625, 0.5651, 0.5658, 0.5643, 0.5655, 0.5672, 0.5625, 0.5651, 0.563, 0.562, 0.566, 0.5614, 0.5658, 0.5643, 0.563, 0.562, 0.5635, 0.559, 0.5662, 0.5588, 0.566, 0.5614, 0.5635, 0.559, 0.5642, 0.5561, 0.5666, 0.5563, 0.5662, 0.5588, 0.5642, 0.5561, 0.565, 0.5535, 0.5672, 0.5535, 0.5666, 0.5563, 0.5652, 0.5702, 0.5655, 0.5672, 0.5692, 0.5662, 0.5694, 0.569, 0.5655, 0.5672, 0.5658, 0.5643, 0.5691, 0.5634, 0.5692, 0.5662, 0.5658, 0.5643, 0.566, 0.5614, 0.5689, 0.5608, 0.5691, 0.5634, 0.566, 0.5614, 0.5662, 0.5588, 0.5687, 0.5584, 0.5689, 0.5608, 0.5662, 0.5588, 0.5666, 0.5563, 0.5686, 0.5564, 0.5687, 0.5584, 0.5666, 0.5563, 0.5672, 0.5535, 0.5691, 0.5535, 0.5686, 0.5564, 0.5691, 0.5546, 0.5704, 0.5559, 0.5686, 0.5564, 0.5505, 0.5745, 0.4495, 0.5745, 0.4486, 0.5713, 0.5514, 0.5713, 0.5514, 0.5713, 0.4486, 0.5713, 0.4475, 0.5677, 0.5525, 0.5677, 0.5525, 0.5677, 0.4475, 0.5677, 0.4464, 0.5639, 0.5536, 0.5639, 0.5536, 0.5639, 0.4464, 0.5639, 0.4452, 0.5598, 0.5548, 0.5598, 0.5548, 0.5598, 0.4452, 0.5598, 0.444, 0.5556, 0.556, 0.5556, 0.556, 0.5556, 0.444, 0.5556, 0.4428, 0.5513, 0.5572, 0.5513, 0.5572, 0.5513, 0.4428, 0.5513, 0.4415, 0.5472, 0.5585, 0.5472, 0.5585, 0.5472, 0.4415, 0.5472, 0.4404, 0.5432, 0.5596, 0.5432, 0.5596, 0.5432, 0.4404, 0.5432, 0.4392, 0.5393, 0.5608, 0.5393, 0.5608, 0.5393, 0.4392, 0.5393, 0.4382, 0.5358, 0.5618, 0.5358, 0.5618, 0.5358, 0.4382, 0.5358, 0.4373, 0.5326, 0.5627, 0.5326, 0.4076, 0.6877, 0.4076, 0.5623, 0.4108, 0.5632, 0.4108, 0.6868, 0.4108, 0.6868, 0.4108, 0.5632, 0.4143, 0.5642, 0.4143, 0.6858, 0.4143, 0.6858, 0.4143, 0.5642, 0.4182, 0.5654, 0.4182, 0.6846, 0.4182, 0.6846, 0.4182, 0.5654, 0.4222, 0.5665, 0.4222, 0.6835, 0.4222, 0.6835, 0.4222, 0.5665, 0.4263, 0.5678, 0.4263, 0.6822, 0.4263, 0.6822, 0.4263, 0.5678, 0.4306, 0.569, 0.4306, 0.681, 0.4306, 0.681, 0.4306, 0.569, 0.4348, 0.5702, 0.4348, 0.6798, 0.4348, 0.6798, 0.4348, 0.5702, 0.4389, 0.5714, 0.4389, 0.6786, 0.4389, 0.6786, 0.4389, 0.5714, 0.4427, 0.5725, 0.4427, 0.6775, 0.4427, 0.6775, 0.4427, 0.5725, 0.4463, 0.5736, 0.4463, 0.6764, 0.4463, 0.6764, 0.4463, 0.5736, 0.4495, 0.5745, 0.4495, 0.6755, 0.5924, 0.5623, 0.5924, 0.6877, 0.5892, 0.6868, 0.5892, 0.5632, 0.5892, 0.5632, 0.5892, 0.6868, 0.5857, 0.6858, 0.5857, 0.5642, 0.5857, 0.5642, 0.5857, 0.6858, 0.5818, 0.6846, 0.5818, 0.5654, 0.5818, 0.5654, 0.5818, 0.6846, 0.5778, 0.6835, 0.5778, 0.5665, 0.5778, 0.5665, 0.5778, 0.6835, 0.5737, 0.6822, 0.5737, 0.5678, 0.5737, 0.5678, 0.5737, 0.6822, 0.5694, 0.681, 0.5694, 0.569, 0.5694, 0.569, 0.5694, 0.681, 0.5652, 0.6798, 0.5652, 0.5702, 0.5652, 0.5702, 0.5652, 0.6798, 0.5611, 0.6786, 0.5611, 0.5714, 0.5611, 0.5714, 0.5611, 0.6786, 0.5573, 0.6775, 0.5573, 0.5725, 0.5573, 0.5725, 0.5573, 0.6775, 0.5537, 0.6764, 0.5537, 0.5736, 0.5537, 0.5736, 0.5537, 0.6764, 0.5505, 0.6755, 0.5505, 0.5745, 0.5627, 0.7174, 0.4373, 0.7174, 0.4382, 0.7142, 0.5618, 0.7142, 0.5618, 0.7142, 0.4382, 0.7142, 0.4392, 0.7107, 0.5608, 0.7107, 0.5608, 0.7107, 0.4392, 0.7107, 0.4404, 0.7068, 0.5596, 0.7068, 0.5596, 0.7068, 0.4404, 0.7068, 0.4415, 0.7028, 0.5585, 0.7028, 0.5585, 0.7028, 0.4415, 0.7028, 0.4428, 0.6987, 0.5572, 0.6987, 0.5572, 0.6987, 0.4428, 0.6987, 0.444, 0.6944, 0.556, 0.6944, 0.556, 0.6944, 0.444, 0.6944, 0.4452, 0.6902, 0.5548, 0.6902, 0.5548, 0.6902, 0.4452, 0.6902, 0.4464, 0.6861, 0.5536, 0.6861, 0.5536, 0.6861, 0.4464, 0.6861, 0.4475, 0.6823, 0.5525, 0.6823, 0.5525, 0.6823, 0.4475, 0.6823, 0.4486, 0.6787, 0.5514, 0.6787, 0.5514, 0.6787, 0.4486, 0.6787, 0.4495, 0.6755, 0.5505, 0.6755, 0.6092, 0.5454, 0.5924, 0.5623, 0.5901, 0.56, 0.6089, 0.5412, 0.6089, 0.5412, 0.5901, 0.56, 0.5876, 0.5574, 0.608, 0.5371, 0.608, 0.5371, 0.5876, 0.5574, 0.585, 0.5547, 0.6066, 0.5331, 0.6066, 0.5331, 0.585, 0.5547, 0.5822, 0.5518, 0.6046, 0.5294, 0.6046, 0.5294, 0.5822, 0.5518, 0.5793, 0.5489, 0.6021, 0.526, 0.6021, 0.526, 0.5793, 0.5489, 0.5761, 0.5457, 0.599, 0.5229, 0.599, 0.5229, 0.5761, 0.5457, 0.5732, 0.5428, 0.5956, 0.5204, 0.5956, 0.5204, 0.5732, 0.5428, 0.5703, 0.54, 0.5919, 0.5184, 0.5919, 0.5184, 0.5703, 0.54, 0.5676, 0.5374, 0.5879, 0.517, 0.5879, 0.517, 0.5676, 0.5374, 0.565, 0.5349, 0.5838, 0.5161, 0.5838, 0.5161, 0.565, 0.5349, 0.5627, 0.5326, 0.5796, 0.5158, 0.4076, 0.5623, 0.3908, 0.5454, 0.3911, 0.5412, 0.4099, 0.56, 0.4099, 0.56, 0.3911, 0.5412, 0.392, 0.5371, 0.4124, 0.5574, 0.4124, 0.5574, 0.392, 0.5371, 0.3934, 0.5331, 0.415, 0.5547, 0.415, 0.5547, 0.3934, 0.5331, 0.3954, 0.5294, 0.4178, 0.5518, 0.4178, 0.5518, 0.3954, 0.5294, 0.3979, 0.526, 0.4207, 0.5489, 0.4207, 0.5489, 0.3979, 0.526, 0.401, 0.5229, 0.4239, 0.5457, 0.4239, 0.5457, 0.401, 0.5229, 0.4044, 0.5204, 0.4268, 0.5428, 0.4268, 0.5428, 0.4044, 0.5204, 0.4081, 0.5184, 0.4297, 0.54, 0.4297, 0.54, 0.4081, 0.5184, 0.4121, 0.517, 0.4324, 0.5374, 0.4324, 0.5374, 0.4121, 0.517, 0.4162, 0.5161, 0.435, 0.5349, 0.435, 0.5349, 0.4162, 0.5161, 0.4204, 0.5158, 0.4373, 0.5326, 0.4373, 0.7174, 0.4204, 0.7342, 0.4162, 0.7339, 0.435, 0.7151, 0.435, 0.7151, 0.4162, 0.7339, 0.4121, 0.733, 0.4324, 0.7126, 0.4324, 0.7126, 0.4121, 0.733, 0.4081, 0.7316, 0.4297, 0.71, 0.4297, 0.71, 0.4081, 0.7316, 0.4044, 0.7296, 0.4268, 0.7072, 0.4268, 0.7072, 0.4044, 0.7296, 0.401, 0.7271, 0.4239, 0.7043, 0.4239, 0.7043, 0.401, 0.7271, 0.3979, 0.724, 0.4207, 0.7011, 0.4207, 0.7011, 0.3979, 0.724, 0.3954, 0.7206, 0.4178, 0.6982, 0.4178, 0.6982, 0.3954, 0.7206, 0.3934, 0.7169, 0.415, 0.6953, 0.415, 0.6953, 0.3934, 0.7169, 0.392, 0.7129, 0.4124, 0.6926, 0.4124, 0.6926, 0.392, 0.7129, 0.3911, 0.7088, 0.4099, 0.69, 0.4099, 0.69, 0.3911, 0.7088, 0.3908, 0.7046, 0.4076, 0.6877, 0.5796, 0.7342, 0.5627, 0.7174, 0.565, 0.7151, 0.5838, 0.7339, 0.5838, 0.7339, 0.565, 0.7151, 0.5676, 0.7126, 0.5879, 0.733, 0.5879, 0.733, 0.5676, 0.7126, 0.5703, 0.71, 0.5919, 0.7316, 0.5919, 0.7316, 0.5703, 0.71, 0.5732, 0.7072, 0.5956, 0.7296, 0.5956, 0.7296, 0.5732, 0.7072, 0.5761, 0.7043, 0.599, 0.7271, 0.599, 0.7271, 0.5761, 0.7043, 0.5793, 0.7011, 0.6021, 0.724, 0.6021, 0.724, 0.5793, 0.7011, 0.5822, 0.6982, 0.6046, 0.7206, 0.6046, 0.7206, 0.5822, 0.6982, 0.585, 0.6953, 0.6066, 0.7169, 0.6066, 0.7169, 0.585, 0.6953, 0.5876, 0.6926, 0.608, 0.7129, 0.608, 0.7129, 0.5876, 0.6926, 0.5901, 0.69, 0.6089, 0.7088, 0.6089, 0.7088, 0.5901, 0.69, 0.5924, 0.6877, 0.6092, 0.7046, 0.4076, 0.5623, 0.4076, 0.6877, 0.3908, 0.7046, 0.3908, 0.5454])
me_cube_002.use_remesh_fix_poles = True
me_cube_002.use_remesh_preserve_attributes = False
me_cube_002.use_mirror_vertex_groups = False
me_cube_002.update()

# ---- objects
ob_cube = bpy.data.objects.new('Cube', me_cube_001)
ob_cube_001 = bpy.data.objects.new('Cube.001', me_cube_002)

# ---- transforms, parenting, visibility, modifiers, constraints
ob_cube.location = (0.0, 0.0, 0.0)
ob_cube.lineart.crease_threshold = 0.0
ob_cube_001.location = (0.0, 0.0, 0.0)
ob_cube_001.lineart.crease_threshold = 0.0

# ---- collection membership
col_collection.objects.link(ob_cube)
col_collection.objects.link(ob_cube_001)

# ---- scene / render settings (as saved in the file)
scene.frame_start = 1; scene.frame_end = 250; scene.frame_set(1)
scene.render.engine = 'BLENDER_EEVEE_NEXT'
scene.cycles.use_denoising = False
scene.cycles.samples = 128
scene.cycles.sampling_pattern = 'TABULATED_SOBOL'
scene.cycles.use_adaptive_sampling = False
scene.cycles.use_light_tree = False
scene.view_settings.view_transform = 'Filmic'
bpy.context.view_layer.update()

# ---- added for rendering (the .blend has no active camera and no usable light): camera, sun
cam_auto = bpy.data.cameras.new('AutoCamera')
cam_auto.lens = 50.0
cam_auto.sensor_width = 36.0
cam_auto.clip_end = 1000.0
ob_auto_camera = bpy.data.objects.new('AutoCamera', cam_auto)
scene.collection.objects.link(ob_auto_camera)
ob_auto_camera.location = (3.20507, -3.84609, 2.56406)
ob_auto_camera.rotation_euler = (1.09748, -7.21219e-08, 0.694738)
scene.camera = ob_auto_camera
light_auto_sun = bpy.data.lights.new('AutoSun', 'SUN')
light_auto_sun.energy = 3.0
light_auto_sun.angle = 0.0523599
ob_auto_sun = bpy.data.objects.new('AutoSun', light_auto_sun)
scene.collection.objects.link(ob_auto_sun)
ob_auto_sun.rotation_euler = (0.872665, 0.174533, 0.523599)
bpy.context.view_layer.update()
